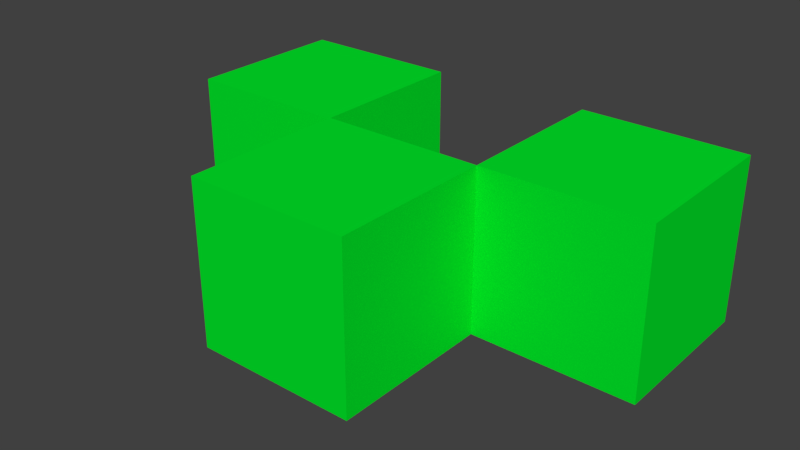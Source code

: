 # Source: curved_wedge_hor_2.blend  (saved by Blender 2.79.0; exported with 4.5.12 LTS)
import bpy
from mathutils import Matrix  # noqa: F401  (used for matrix-valued properties, if any)

bpy.ops.wm.read_factory_settings(use_empty=True)
scene = bpy.context.scene
scene.name = 'Scene'

# ---- collections
col_collection_1 = bpy.data.collections.new('Collection 1'); scene.collection.children.link(col_collection_1)

# ---- materials (node trees are filled in below, after node groups)
mat_material = bpy.data.materials.new('Material')
mat_material.alpha_threshold = 0.0
mat_material.use_transparent_shadow = False
mat_material.diffuse_color = (0.0, 0.8, 0.02262, 1.0)
mat_material.roughness = 0.5
mat_material.line_color = (0.0, 0.0, 0.0, 1.0)
mat_material_001 = bpy.data.materials.new('Material.001')
mat_material_001.alpha_threshold = 0.0
mat_material_001.use_transparent_shadow = False
mat_material_001.diffuse_color = (0.0, 0.8, 0.02262, 1.0)
mat_material_001.roughness = 0.5
mat_material_001.line_color = (0.0, 0.0, 0.0, 1.0)
mat_material_003 = bpy.data.materials.new('Material.003')
mat_material_003.alpha_threshold = 0.0
mat_material_003.use_transparent_shadow = False
mat_material_003.diffuse_color = (0.0, 0.8, 0.02262, 1.0)
mat_material_003.roughness = 0.5
mat_material_003.line_color = (0.0, 0.0, 0.0, 1.0)

# ---- material node trees

# ---- world
world_world = bpy.data.worlds.new('World'); scene.world = world_world
world_world.color = (0.05088, 0.05088, 0.05088)
world_world.use_sun_shadow = False
world_world.sun_shadow_jitter_overblur = 0.0
world_world.cycles.sampling_method = 'MANUAL'

# ---- meshes
me_cube = bpy.data.meshes.new('Cube')
me_cube.from_pydata([(1.0, 1.0, -1.0), (1.0, -1.0, -1.0), (-1.0, -1.0, -1.0), (-1.0, 1.0, -1.0), (1.0, 1.0, 1.0), (1.0, -1.0, 1.0), (-1.0, -1.0, 1.0), (-1.0, 1.0, 1.0)], [], [(0, 1, 2, 3), (4, 7, 6, 5), (0, 4, 5, 1), (1, 5, 6, 2), (2, 6, 7, 3), (4, 0, 3, 7)])
me_cube.materials.append(mat_material)
me_cube.use_remesh_preserve_volume = False
me_cube.use_remesh_preserve_attributes = False
me_cube.use_mirror_vertex_groups = False
me_cube.update()
me_cube_001 = bpy.data.meshes.new('Cube.001')
me_cube_001.from_pydata([(1.0, 1.0, -1.0), (1.0, -1.0, -1.0), (-1.0, -1.0, -1.0), (-1.0, 1.0, -1.0), (1.0, 1.0, 1.0), (1.0, -1.0, 1.0), (-1.0, -1.0, 1.0), (-1.0, 1.0, 1.0)], [], [(0, 1, 2, 3), (4, 7, 6, 5), (0, 4, 5, 1), (1, 5, 6, 2), (2, 6, 7, 3), (4, 0, 3, 7)])
me_cube_001.materials.append(mat_material_001)
me_cube_001.use_remesh_preserve_volume = False
me_cube_001.use_remesh_preserve_attributes = False
me_cube_001.use_mirror_vertex_groups = False
me_cube_001.update()
me_cube_003 = bpy.data.meshes.new('Cube.003')
me_cube_003.from_pydata([(1.0, 1.0, -1.0), (1.0, -1.0, -1.0), (-1.0, -1.0, -1.0), (-1.0, 1.0, -1.0), (1.0, 1.0, 1.0), (1.0, -1.0, 1.0), (-1.0, -1.0, 1.0), (-1.0, 1.0, 1.0)], [], [(0, 1, 2, 3), (4, 7, 6, 5), (0, 4, 5, 1), (1, 5, 6, 2), (2, 6, 7, 3), (4, 0, 3, 7)])
me_cube_003.materials.append(mat_material_003)
me_cube_003.use_remesh_preserve_volume = False
me_cube_003.use_remesh_preserve_attributes = False
me_cube_003.use_mirror_vertex_groups = False
me_cube_003.update()

# ---- objects
ob_block = bpy.data.objects.new('Block', me_cube)
ob_block_001 = bpy.data.objects.new('Block.001', me_cube_001)
ob_block_002 = bpy.data.objects.new('Block.002', me_cube_003)

# ---- transforms, parenting, visibility, modifiers, constraints
ob_block.location = (1.0, 0.5, 0.5)
ob_block.scale = (-0.5, 0.5, 0.5)
ob_block.lock_rotations_4d = False
ob_block.empty_display_type = 'ARROWS'
ob_block.lineart.crease_threshold = 0.0
ob_block_001.location = (0.0, -0.5, 0.5)
ob_block_001.scale = (-0.5, 0.5, 0.5)
ob_block_001.lock_rotations_4d = False
ob_block_001.empty_display_type = 'ARROWS'
ob_block_001.lineart.crease_threshold = 0.0
ob_block_002.location = (-1.0, 0.4926, 0.5)
ob_block_002.scale = (-0.5, 0.5, 0.5)
ob_block_002.lock_rotations_4d = False
ob_block_002.empty_display_type = 'ARROWS'
ob_block_002.lineart.crease_threshold = 0.0

# ---- collection membership
col_collection_1.objects.link(ob_block)
col_collection_1.objects.link(ob_block_001)
col_collection_1.objects.link(ob_block_002)

# ---- scene / render settings (as saved in the file)
scene.frame_start = 1; scene.frame_end = 250; scene.frame_set(1)
scene.render.engine = 'BLENDER_EEVEE_NEXT'
scene.render.resolution_percentage = 50
scene.render.dither_intensity = 0.0
scene.cycles.use_denoising = False
scene.cycles.samples = 128
scene.cycles.sampling_pattern = 'TABULATED_SOBOL'
scene.cycles.use_adaptive_sampling = False
scene.cycles.use_light_tree = False
scene.cycles.blur_glossy = 0.0
scene.cycles.sample_clamp_indirect = 0.0
scene.view_settings.view_transform = 'Standard'
bpy.context.view_layer.update()

# ---- added for rendering (the .blend has no active camera and no usable light): camera, sun
cam_auto = bpy.data.cameras.new('AutoCamera')
cam_auto.lens = 50.0
cam_auto.sensor_width = 36.0
cam_auto.clip_end = 1000.0
ob_auto_camera = bpy.data.objects.new('AutoCamera', cam_auto)
scene.collection.objects.link(ob_auto_camera)
ob_auto_camera.location = (3.46187, -4.15425, 3.2695)
ob_auto_camera.rotation_euler = (1.09748, -7.21219e-08, 0.694738)
scene.camera = ob_auto_camera
light_auto_sun = bpy.data.lights.new('AutoSun', 'SUN')
light_auto_sun.energy = 3.0
light_auto_sun.angle = 0.0523599
ob_auto_sun = bpy.data.objects.new('AutoSun', light_auto_sun)
scene.collection.objects.link(ob_auto_sun)
ob_auto_sun.rotation_euler = (0.872665, 0.174533, 0.523599)
bpy.context.view_layer.update()

